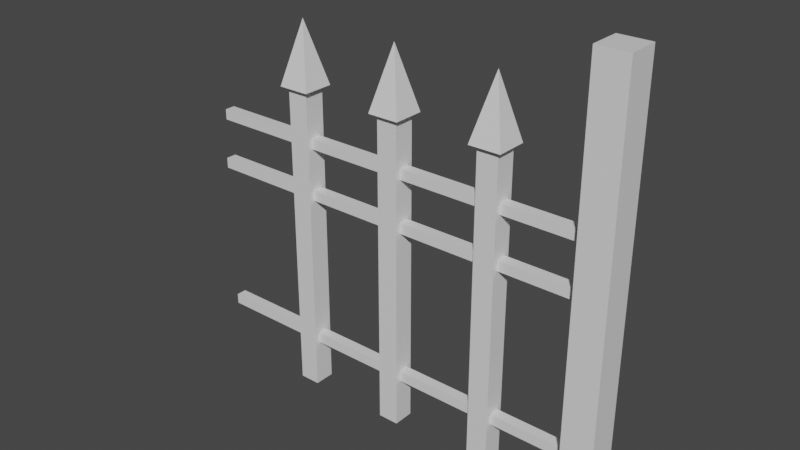 # Source: fence_many_renderers_one_sided_as.blend  (saved by Blender 2.80.75; exported with 4.5.12 LTS)
import bpy
from mathutils import Matrix  # noqa: F401  (used for matrix-valued properties, if any)

bpy.ops.wm.read_factory_settings(use_empty=True)
scene = bpy.context.scene
scene.name = 'Scene'

# ---- collections
col_collection = bpy.data.collections.new('Collection'); scene.collection.children.link(col_collection)

# ---- materials (node trees are filled in below, after node groups)
mat_material_005 = bpy.data.materials.new('Material.005')
mat_material_005.alpha_threshold = 0.0
mat_material_005.use_transparent_shadow = False
mat_material_005.line_color = (0.0, 0.0, 0.0, 1.0)
mat_material = bpy.data.materials.new('Material')
mat_material.alpha_threshold = 0.0
mat_material.use_transparent_shadow = False
mat_material.line_color = (0.0, 0.0, 0.0, 1.0)
mat_material_002 = bpy.data.materials.new('Material.002')
mat_material_002.alpha_threshold = 0.0
mat_material_002.use_transparent_shadow = False
mat_material_002.line_color = (0.0, 0.0, 0.0, 1.0)
mat_material_003 = bpy.data.materials.new('Material.003')
mat_material_003.alpha_threshold = 0.0
mat_material_003.use_transparent_shadow = False
mat_material_003.line_color = (0.0, 0.0, 0.0, 1.0)
mat_material_008 = bpy.data.materials.new('Material.008')
mat_material_008.alpha_threshold = 0.0
mat_material_008.use_transparent_shadow = False
mat_material_008.line_color = (0.0, 0.0, 0.0, 1.0)
mat_material_011 = bpy.data.materials.new('Material.011')
mat_material_011.alpha_threshold = 0.0
mat_material_011.use_transparent_shadow = False
mat_material_011.line_color = (0.0, 0.0, 0.0, 1.0)
mat_material_012 = bpy.data.materials.new('Material.012')
mat_material_012.alpha_threshold = 0.0
mat_material_012.use_transparent_shadow = False
mat_material_012.line_color = (0.0, 0.0, 0.0, 1.0)
mat_material_018 = bpy.data.materials.new('Material.018')
mat_material_018.alpha_threshold = 0.0
mat_material_018.use_transparent_shadow = False
mat_material_018.line_color = (0.0, 0.0, 0.0, 1.0)

# ---- material node trees
mat_material_005.use_nodes = True; mat_material_005.node_tree.nodes.clear()
_N = mat_material_005.node_tree.nodes; _L = mat_material_005.node_tree.links
n0 = _N.new('ShaderNodeOutputMaterial'); n0.name = 'Material Output'; n0.location = (300, 300)
n1 = _N.new('ShaderNodeBsdfPrincipled'); n1.name = 'Principled BSDF'; n1.location = (10, 300)
n1.distribution = 'GGX'
n1.subsurface_method = 'BURLEY'
n1.inputs[2].default_value = 0.4
n1.inputs[3].default_value = 1.45
n1.inputs[27].default_value = (0.0, 0.0, 0.0, 1.0)
n1.inputs[28].default_value = 1.0
_L.new(n1.outputs[0], n0.inputs[0])
n0.is_active_output = True
mat_material.use_nodes = True; mat_material.node_tree.nodes.clear()
_N = mat_material.node_tree.nodes; _L = mat_material.node_tree.links
n0 = _N.new('ShaderNodeOutputMaterial'); n0.name = 'Material Output'; n0.location = (300, 300)
n1 = _N.new('ShaderNodeBsdfPrincipled'); n1.name = 'Principled BSDF'; n1.location = (10, 300)
n1.distribution = 'GGX'
n1.subsurface_method = 'BURLEY'
n1.inputs[2].default_value = 0.4
n1.inputs[3].default_value = 1.45
n1.inputs[27].default_value = (0.0, 0.0, 0.0, 1.0)
n1.inputs[28].default_value = 1.0
_L.new(n1.outputs[0], n0.inputs[0])
n0.is_active_output = True
mat_material_002.use_nodes = True; mat_material_002.node_tree.nodes.clear()
_N = mat_material_002.node_tree.nodes; _L = mat_material_002.node_tree.links
n0 = _N.new('ShaderNodeOutputMaterial'); n0.name = 'Material Output'; n0.location = (300, 300)
n1 = _N.new('ShaderNodeBsdfPrincipled'); n1.name = 'Principled BSDF'; n1.location = (10, 300)
n1.distribution = 'GGX'
n1.subsurface_method = 'BURLEY'
n1.inputs[2].default_value = 0.4
n1.inputs[3].default_value = 1.45
n1.inputs[27].default_value = (0.0, 0.0, 0.0, 1.0)
n1.inputs[28].default_value = 1.0
_L.new(n1.outputs[0], n0.inputs[0])
n0.is_active_output = True
mat_material_003.use_nodes = True; mat_material_003.node_tree.nodes.clear()
_N = mat_material_003.node_tree.nodes; _L = mat_material_003.node_tree.links
n0 = _N.new('ShaderNodeOutputMaterial'); n0.name = 'Material Output'; n0.location = (300, 300)
n1 = _N.new('ShaderNodeBsdfPrincipled'); n1.name = 'Principled BSDF'; n1.location = (10, 300)
n1.distribution = 'GGX'
n1.subsurface_method = 'BURLEY'
n1.inputs[2].default_value = 0.4
n1.inputs[3].default_value = 1.45
n1.inputs[27].default_value = (0.0, 0.0, 0.0, 1.0)
n1.inputs[28].default_value = 1.0
_L.new(n1.outputs[0], n0.inputs[0])
n0.is_active_output = True
mat_material_008.use_nodes = True; mat_material_008.node_tree.nodes.clear()
_N = mat_material_008.node_tree.nodes; _L = mat_material_008.node_tree.links
n0 = _N.new('ShaderNodeOutputMaterial'); n0.name = 'Material Output'; n0.location = (300, 300)
n1 = _N.new('ShaderNodeBsdfPrincipled'); n1.name = 'Principled BSDF'; n1.location = (10, 300)
n1.distribution = 'GGX'
n1.subsurface_method = 'BURLEY'
n1.inputs[2].default_value = 0.4
n1.inputs[3].default_value = 1.45
n1.inputs[27].default_value = (0.0, 0.0, 0.0, 1.0)
n1.inputs[28].default_value = 1.0
_L.new(n1.outputs[0], n0.inputs[0])
n0.is_active_output = True
mat_material_011.use_nodes = True; mat_material_011.node_tree.nodes.clear()
_N = mat_material_011.node_tree.nodes; _L = mat_material_011.node_tree.links
n0 = _N.new('ShaderNodeOutputMaterial'); n0.name = 'Material Output'; n0.location = (300, 300)
n1 = _N.new('ShaderNodeBsdfPrincipled'); n1.name = 'Principled BSDF'; n1.location = (10, 300)
n1.distribution = 'GGX'
n1.subsurface_method = 'BURLEY'
n1.inputs[2].default_value = 0.4
n1.inputs[3].default_value = 1.45
n1.inputs[27].default_value = (0.0, 0.0, 0.0, 1.0)
n1.inputs[28].default_value = 1.0
_L.new(n1.outputs[0], n0.inputs[0])
n0.is_active_output = True
mat_material_012.use_nodes = True; mat_material_012.node_tree.nodes.clear()
_N = mat_material_012.node_tree.nodes; _L = mat_material_012.node_tree.links
n0 = _N.new('ShaderNodeOutputMaterial'); n0.name = 'Material Output'; n0.location = (300, 300)
n1 = _N.new('ShaderNodeBsdfPrincipled'); n1.name = 'Principled BSDF'; n1.location = (10, 300)
n1.distribution = 'GGX'
n1.subsurface_method = 'BURLEY'
n1.inputs[2].default_value = 0.4
n1.inputs[3].default_value = 1.45
n1.inputs[27].default_value = (0.0, 0.0, 0.0, 1.0)
n1.inputs[28].default_value = 1.0
_L.new(n1.outputs[0], n0.inputs[0])
n0.is_active_output = True
mat_material_018.use_nodes = True; mat_material_018.node_tree.nodes.clear()
_N = mat_material_018.node_tree.nodes; _L = mat_material_018.node_tree.links
n0 = _N.new('ShaderNodeOutputMaterial'); n0.name = 'Material Output'; n0.location = (300, 300)
n1 = _N.new('ShaderNodeBsdfPrincipled'); n1.name = 'Principled BSDF'; n1.location = (10, 300)
n1.distribution = 'GGX'
n1.subsurface_method = 'BURLEY'
n1.inputs[2].default_value = 0.4
n1.inputs[3].default_value = 1.45
n1.inputs[27].default_value = (0.0, 0.0, 0.0, 1.0)
n1.inputs[28].default_value = 1.0
_L.new(n1.outputs[0], n0.inputs[0])
n0.is_active_output = True

# ---- world
world_world = bpy.data.worlds.new('World'); scene.world = world_world
world_world.use_nodes = True; world_world.node_tree.nodes.clear()
_N = world_world.node_tree.nodes; _L = world_world.node_tree.links
n0 = _N.new('ShaderNodeOutputWorld'); n0.name = 'World Output'; n0.location = (300, 300)
n1 = _N.new('ShaderNodeBackground'); n1.name = 'Background'; n1.location = (10, 300)
n1.inputs[0].default_value = (0.05088, 0.05088, 0.05088, 1.0)
_L.new(n1.outputs[0], n0.inputs[0])
n0.is_active_output = True
world_world.color = (0.05088, 0.05088, 0.05088)
world_world.use_sun_shadow = False
world_world.sun_shadow_jitter_overblur = 0.0

# ---- meshes
me_cube_005 = bpy.data.meshes.new('Cube.005')
me_cube_005.from_pydata([(7.333, 0.6667, 1.5), (7.333, 0.6667, 0.0), (7.333, -0.6667, 1.5), (7.333, -0.6667, 0.0), (6.0, 0.6667, 1.5), (6.0, 0.6667, 0.0), (6.0, -0.6667, 1.5), (6.0, -0.6667, 0.0), (6.667, 0.0, 1.5), (6.667, 0.0, 1.8), (7.667, 1.0, 1.5), (7.667, -1.0, 1.5), (5.667, 1.0, 1.5), (5.667, -1.0, 1.5), (14.0, 0.6667, 1.5), (14.0, 0.6667, 0.0), (14.0, -0.6667, 1.5), (14.0, -0.6667, 0.0), (12.67, 0.6667, 1.5), (12.67, 0.6667, 0.0), (12.67, -0.6667, 1.5), (12.67, -0.6667, 0.0), (13.33, 0.0, 1.5), (13.33, 0.0, 1.8), (14.33, 1.0, 1.5), (14.33, -1.0, 1.5), (12.33, 1.0, 1.5), (12.33, -1.0, 1.5), (20.67, 0.6667, 1.5), (20.67, 0.6667, 0.0), (20.67, -0.6667, 1.5), (20.67, -0.6667, 0.0), (19.33, 0.6667, 1.5), (19.33, 0.6667, 0.0), (19.33, -0.6667, 1.5), (19.33, -0.6667, 0.0), (20.0, 0.0, 1.5), (20.0, 0.0, 1.8), (21.0, 1.0, 1.5), (21.0, -1.0, 1.5), (19.0, 1.0, 1.5), (19.0, -1.0, 1.5), (26.67, 0.3333, 1.275), (26.67, 0.3333, 1.225), (26.67, -0.3333, 1.275), (26.67, -0.3333, 1.225), (0.0, 0.3333, 1.275), (0.0, 0.3333, 1.225), (0.0, -0.3333, 1.275), (0.0, -0.3333, 1.225), (26.45, 0.3333, 1.025), (26.45, 0.3333, 0.975), (26.45, -0.3333, 1.025), (26.45, -0.3333, 0.975), (-0.2172, 0.3333, 1.025), (-0.2172, 0.3333, 0.975), (-0.2172, -0.3333, 1.025), (-0.2172, -0.3333, 0.975), (26.45, 0.3333, 0.275), (26.45, 0.3333, 0.225), (26.45, -0.3333, 0.275), (26.45, -0.3333, 0.225), (-0.2172, 0.3333, 0.275), (-0.2172, 0.3333, 0.225), (-0.2172, -0.3333, 0.275), (-0.2172, -0.3333, 0.225), (27.67, 1.0, 2.0), (27.67, 1.0, 0.0), (27.67, -1.0, 2.0), (27.67, -1.0, 0.0), (25.67, 1.0, 2.0), (25.67, 1.0, 0.0), (25.67, -1.0, 2.0), (25.67, -1.0, 0.0), (26.67, 0.0, 2.0)], [(8, 9), (22, 23), (36, 37)], [(11, 13, 6, 2), (2, 0, 4, 6), (4, 12, 10, 0), (5, 1, 3, 7), (10, 11, 2, 0), (6, 13, 12, 4), (10, 12, 9), (10, 9, 11), (13, 9, 12), (11, 9, 13), (3, 2, 6, 7), (4, 5, 7, 6), (1, 0, 2, 3), (0, 1, 5, 4), (25, 27, 20, 16), (16, 14, 18, 20), (18, 26, 24, 14), (19, 15, 17, 21), (24, 25, 16, 14), (20, 27, 26, 18), (24, 26, 23), (24, 23, 25), (27, 23, 26), (25, 23, 27), (17, 16, 20, 21), (18, 19, 21, 20), (15, 14, 16, 17), (14, 15, 19, 18), (39, 41, 34, 30), (30, 28, 32, 34), (32, 40, 38, 28), (33, 29, 31, 35), (38, 39, 30, 28), (34, 41, 40, 32), (38, 40, 37), (38, 37, 39), (41, 37, 40), (39, 37, 41), (31, 30, 34, 35), (32, 33, 35, 34), (29, 28, 30, 31), (28, 29, 33, 32), (44, 42, 46, 48), (47, 43, 45, 49), (45, 44, 48, 49), (46, 47, 49, 48), (43, 42, 44, 45), (42, 43, 47, 46), (52, 50, 54, 56), (55, 51, 53, 57), (53, 52, 56, 57), (54, 55, 57, 56), (51, 50, 52, 53), (50, 51, 55, 54), (60, 58, 62, 64), (63, 59, 61, 65), (61, 60, 64, 65), (62, 63, 65, 64), (59, 58, 60, 61), (58, 59, 63, 62), (68, 66, 70, 72), (71, 67, 69, 73), (69, 68, 72, 73), (70, 71, 73, 72), (67, 66, 68, 69), (66, 67, 71, 70)])
me_cube_005.polygons.foreach_set('material_index', [1, 1, 1, 1, 1, 1, 1, 1, 1, 1, 1, 1, 1, 1, 2, 2, 2, 2, 2, 2, 2, 2, 2, 2, 2, 2, 2, 2, 3, 3, 3, 3, 3, 3, 3, 3, 3, 3, 3, 3, 3, 3, 4, 4, 4, 4, 4, 4, 5, 5, 5, 5, 5, 5, 6, 6, 6, 6, 6, 6, 7, 7, 7, 7, 7, 7])
_uv = me_cube_005.uv_layers.new(name='UVMap')
_uv.uv.foreach_set('vector', [0.0, 0.0, 0.0, 0.0, 0.0, 0.0, 0.0, 0.0, 0.0, 0.0, 0.0, 0.0, 0.0, 0.0, 0.0, 0.0, 0.0, 0.0, 0.0, 0.0, 0.0, 0.0, 0.0, 0.0, 0.375, 0.75, 0.625, 0.75, 0.625, 1.0, 0.375, 1.0, 0.0, 0.0, 0.0, 0.0, 0.0, 0.0, 0.0, 0.0, 0.0, 0.0, 0.0, 0.0, 0.0, 0.0, 0.0, 0.0, 0.0, 0.0, 0.0, 0.0, 0.0, 0.0, 0.0, 0.0, 0.0, 0.0, 0.0, 0.0, 0.0, 0.0, 0.0, 0.0, 0.0, 0.0, 0.0, 0.0, 0.0, 0.0, 0.0, 0.0, 0.625, 1.0, 0.0, 0.0, 0.0, 0.0, 0.375, 1.0, 0.0, 0.0, 0.375, 0.75, 0.375, 1.0, 0.0, 0.0, 0.625, 0.75, 0.0, 0.0, 0.0, 0.0, 0.625, 1.0, 0.0, 0.0, 0.625, 0.75, 0.375, 0.75, 0.0, 0.0, 0.0, 0.0, 0.0, 0.0, 0.0, 0.0, 0.0, 0.0, 0.0, 0.0, 0.0, 0.0, 0.0, 0.0, 0.0, 0.0, 0.0, 0.0, 0.0, 0.0, 0.0, 0.0, 0.0, 0.0, 0.375, 0.75, 0.625, 0.75, 0.625, 1.0, 0.375, 1.0, 0.0, 0.0, 0.0, 0.0, 0.0, 0.0, 0.0, 0.0, 0.0, 0.0, 0.0, 0.0, 0.0, 0.0, 0.0, 0.0, 0.0, 0.0, 0.0, 0.0, 0.0, 0.0, 0.0, 0.0, 0.0, 0.0, 0.0, 0.0, 0.0, 0.0, 0.0, 0.0, 0.0, 0.0, 0.0, 0.0, 0.0, 0.0, 0.0, 0.0, 0.625, 1.0, 0.0, 0.0, 0.0, 0.0, 0.375, 1.0, 0.0, 0.0, 0.375, 0.75, 0.375, 1.0, 0.0, 0.0, 0.625, 0.75, 0.0, 0.0, 0.0, 0.0, 0.625, 1.0, 0.0, 0.0, 0.625, 0.75, 0.375, 0.75, 0.0, 0.0, 0.0, 0.0, 0.0, 0.0, 0.0, 0.0, 0.0, 0.0, 0.0, 0.0, 0.0, 0.0, 0.0, 0.0, 0.0, 0.0, 0.0, 0.0, 0.0, 0.0, 0.0, 0.0, 0.0, 0.0, 0.375, 0.75, 0.625, 0.75, 0.625, 1.0, 0.375, 1.0, 0.0, 0.0, 0.0, 0.0, 0.0, 0.0, 0.0, 0.0, 0.0, 0.0, 0.0, 0.0, 0.0, 0.0, 0.0, 0.0, 0.0, 0.0, 0.0, 0.0, 0.0, 0.0, 0.0, 0.0, 0.0, 0.0, 0.0, 0.0, 0.0, 0.0, 0.0, 0.0, 0.0, 0.0, 0.0, 0.0, 0.0, 0.0, 0.0, 0.0, 0.625, 1.0, 0.0, 0.0, 0.0, 0.0, 0.375, 1.0, 0.0, 0.0, 0.375, 0.75, 0.375, 1.0, 0.0, 0.0, 0.625, 0.75, 0.0, 0.0, 0.0, 0.0, 0.625, 1.0, 0.0, 0.0, 0.625, 0.75, 0.375, 0.75, 0.0, 0.0, 0.0, 0.0, 0.0, 0.0, 0.0, 0.0, 0.0, 0.0, 0.375, 0.75, 0.625, 0.75, 0.625, 1.0, 0.375, 1.0, 0.625, 1.0, 0.0, 0.0, 0.0, 0.0, 0.375, 1.0, 0.0, 0.0, 0.375, 0.75, 0.375, 1.0, 0.0, 0.0, 0.625, 0.75, 0.0, 0.0, 0.0, 0.0, 0.625, 1.0, 0.0, 0.0, 0.625, 0.75, 0.375, 0.75, 0.0, 0.0, 0.0, 0.0, 0.0, 0.0, 0.0, 0.0, 0.0, 0.0, 0.375, 0.75, 0.625, 0.75, 0.625, 1.0, 0.375, 1.0, 0.625, 1.0, 0.0, 0.0, 0.0, 0.0, 0.375, 1.0, 0.0, 0.0, 0.375, 0.75, 0.375, 1.0, 0.0, 0.0, 0.625, 0.75, 0.0, 0.0, 0.0, 0.0, 0.625, 1.0, 0.0, 0.0, 0.625, 0.75, 0.375, 0.75, 0.0, 0.0, 0.0, 0.0, 0.0, 0.0, 0.0, 0.0, 0.0, 0.0, 0.375, 0.75, 0.625, 0.75, 0.625, 1.0, 0.375, 1.0, 0.625, 1.0, 0.0, 0.0, 0.0, 0.0, 0.375, 1.0, 0.0, 0.0, 0.375, 0.75, 0.375, 1.0, 0.0, 0.0, 0.625, 0.75, 0.0, 0.0, 0.0, 0.0, 0.625, 1.0, 0.0, 0.0, 0.625, 0.75, 0.375, 0.75, 0.0, 0.0, 0.0, 0.0, 0.0, 0.0, 0.0, 0.0, 0.0, 0.0, 0.375, 0.75, 0.625, 0.75, 0.625, 1.0, 0.375, 1.0, 0.625, 1.0, 0.0, 0.0, 0.0, 0.0, 0.375, 1.0, 0.0, 0.0, 0.375, 0.75, 0.375, 1.0, 0.0, 0.0, 0.625, 0.75, 0.0, 0.0, 0.0, 0.0, 0.625, 1.0, 0.0, 0.0, 0.625, 0.75, 0.375, 0.75, 0.0, 0.0])
me_cube_005.materials.append(mat_material_005)
me_cube_005.materials.append(mat_material)
me_cube_005.materials.append(mat_material_002)
me_cube_005.materials.append(mat_material_003)
me_cube_005.materials.append(mat_material_008)
me_cube_005.materials.append(mat_material_011)
me_cube_005.materials.append(mat_material_012)
me_cube_005.materials.append(mat_material_018)
me_cube_005.use_remesh_preserve_volume = False
me_cube_005.use_remesh_preserve_attributes = False
me_cube_005.use_mirror_vertex_groups = False
me_cube_005.update()

# ---- objects
ob_edge_pillar_a = bpy.data.objects.new('Edge_Pillar_A', me_cube_005)

# ---- transforms, parenting, visibility, modifiers, constraints
ob_edge_pillar_a.location = (0.0, 0.0, 0.0)
ob_edge_pillar_a.scale = (0.075, 0.075, 1.0)
ob_edge_pillar_a.lock_rotations_4d = False
ob_edge_pillar_a.empty_display_type = 'ARROWS'
ob_edge_pillar_a.lineart.crease_threshold = 0.0

# ---- collection membership
col_collection.objects.link(ob_edge_pillar_a)

# ---- scene / render settings (as saved in the file)
scene.frame_start = 1; scene.frame_end = 250; scene.frame_set(75)
scene.render.engine = 'BLENDER_EEVEE_NEXT'
scene.cycles.use_denoising = False
scene.cycles.samples = 128
scene.cycles.sampling_pattern = 'TABULATED_SOBOL'
scene.cycles.use_adaptive_sampling = False
scene.cycles.use_light_tree = False
scene.view_settings.view_transform = 'Filmic'
bpy.context.view_layer.update()

# ---- added for rendering (the .blend has no active camera and no usable light): camera, sun
cam_auto = bpy.data.cameras.new('AutoCamera')
cam_auto.lens = 50.0
cam_auto.sensor_width = 36.0
cam_auto.clip_end = 1000.0
ob_auto_camera = bpy.data.objects.new('AutoCamera', cam_auto)
scene.collection.objects.link(ob_auto_camera)
ob_auto_camera.location = (3.71027, -3.2171, 3.14473)
ob_auto_camera.rotation_euler = (1.09748, -7.21219e-08, 0.694738)
scene.camera = ob_auto_camera
light_auto_sun = bpy.data.lights.new('AutoSun', 'SUN')
light_auto_sun.energy = 3.0
light_auto_sun.angle = 0.0523599
ob_auto_sun = bpy.data.objects.new('AutoSun', light_auto_sun)
scene.collection.objects.link(ob_auto_sun)
ob_auto_sun.rotation_euler = (0.872665, 0.174533, 0.523599)
bpy.context.view_layer.update()
